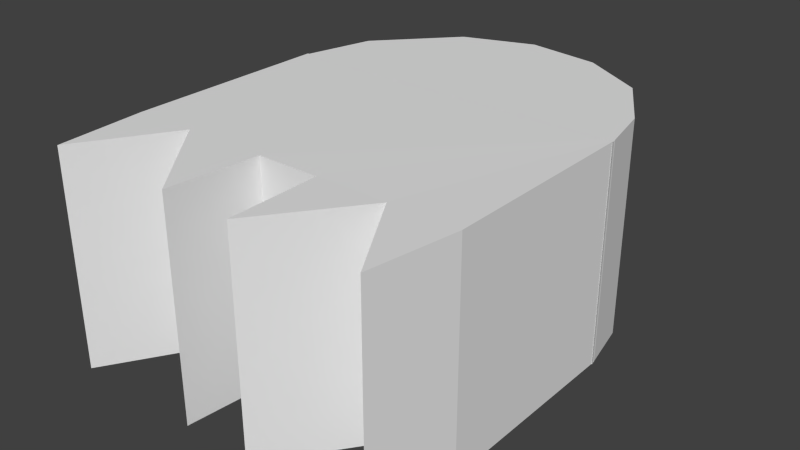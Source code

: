 # Source: Gohost.blend  (saved by Blender 2.63.0; exported with 4.5.12 LTS)
import bpy
from mathutils import Matrix  # noqa: F401  (used for matrix-valued properties, if any)

bpy.ops.wm.read_factory_settings(use_empty=True)
scene = bpy.context.scene
scene.name = 'Scene'

# ---- collections
col_collection_1 = bpy.data.collections.new('Collection 1'); scene.collection.children.link(col_collection_1)

# ---- world
world_world = bpy.data.worlds.new('World'); scene.world = world_world
world_world.color = (0.05088, 0.05088, 0.05088)
world_world.use_sun_shadow = False
world_world.sun_shadow_jitter_overblur = 0.0
world_world.cycles.sampling_method = 'MANUAL'
world_world.cycles.sample_map_resolution = 256

# ---- meshes
me_cube_001 = bpy.data.meshes.new('Cube.001')
me_cube_001.from_pydata([(1.0, 0.5125, -1.0), (1.0, -0.6783, -1.0), (-1.0, -0.6783, -1.0), (-1.0, 0.5125, -1.0), (1.0, 0.5125, 0.2471), (1.0, -0.6783, 0.2471), (-1.0, -0.6783, 0.2471), (-1.0, 0.5125, 0.2471), (0.6044, -0.6765, -1.003), (-0.6379, -0.6767, -1.0), (0.6044, -0.6765, 0.2444), (-0.6379, -0.6767, 0.2471), (-0.962, -1.198, 0.2471), (-0.962, -1.198, -1.0), (0.919, -1.194, 0.2471), (0.919, -1.194, -1.0), (0.1986, -0.6765, -1.003), (0.1986, -0.6765, 0.2444), (-0.1554, -0.6775, -1.0), (-0.1554, -0.6775, 0.2471), (-0.2092, -1.198, -1.0), (-0.2092, -1.198, 0.2471), (0.2118, -1.211, -1.001), (0.2118, -1.211, 0.2466), (-0.09401, 1.478, -1.0), (0.3356, 1.417, -1.0), (0.7106, 1.194, -1.0), (0.9328, 0.8194, -1.0), (1.004, 0.4873, -1.0), (-0.9965, 0.4873, -1.0), (-0.8884, 0.9096, -1.0), (-0.5035, 1.334, -1.0), (-0.09401, 1.478, 0.2472), (0.3356, 1.417, 0.2472), (0.7106, 1.194, 0.2472), (0.9328, 0.8194, 0.2472), (1.004, 0.4873, 0.2472), (-0.9965, 0.4873, 0.2472), (-0.8884, 0.9096, 0.2472), (-0.5035, 1.334, 0.2472), (0.003539, 0.4873, -1.0), (0.003539, 0.4873, 0.2472)], [], [(0, 4, 5, 1), (2, 6, 7, 3), (8, 1, 15), (5, 10, 14), (10, 8, 15, 14), (10, 5, 4), (8, 0, 1), (6, 2, 13, 12), (1, 5, 14, 15), (22, 23, 17, 16), (18, 19, 21, 20), (9, 2, 3), (6, 11, 7), (9, 11, 12, 13), (11, 6, 12), (2, 9, 13), (3, 0, 18), (19, 4, 7), (18, 0, 8, 16), (18, 9, 3), (11, 19, 7), (19, 17, 10, 4), (18, 16, 17, 19), (23, 10, 17), (8, 10, 23, 22), (16, 8, 22), (20, 9, 18), (19, 11, 21), (20, 21, 11, 9), (40, 24, 25), (41, 33, 32), (40, 26, 27), (41, 35, 34), (27, 35, 36, 28), (40, 29, 30), (41, 38, 37), (24, 32, 33, 25), (40, 31, 24), (40, 25, 26), (41, 34, 33), (26, 34, 35, 27), (41, 36, 35), (40, 27, 28), (25, 33, 34, 26), (29, 37, 38, 30), (30, 38, 39, 31), (41, 39, 38), (40, 30, 31), (41, 32, 39), (31, 39, 32, 24)])
_uv = me_cube_001.uv_layers.new(name='UVMap')
_uv.uv.foreach_set('vector', [0.5296, 0.0, 0.5312, 0.5079, 0.3484, 0.5084, 0.3468, 0.0005608, 0.1837, 0.0002476, 0.1852, 0.5081, 0.001558, 0.5087, 0.0, 0.0008111, 0.7155, 0.3677, 0.7157, 0.3101, 0.7956, 0.3226, 0.7157, 0.3101, 0.7155, 0.2525, 0.7956, 0.2976, 0.2659, 1.017, 0.2675, 0.5087, 0.3495, 0.5089, 0.348, 1.017, 0.7155, 0.2525, 0.7157, 0.3101, 0.5312, 0.3099, 0.7155, 0.3677, 0.5312, 0.3102, 0.7157, 0.3101, 0.1852, 0.5081, 0.1837, 0.0002476, 0.2644, 0.0, 0.2659, 0.5079, 0.3468, 0.0005608, 0.3484, 0.5084, 0.2675, 0.5087, 0.2659, 0.0008088, 0.6256, 0.2334, 0.5369, 0.1163, 0.3579, 0.07755, 0.4171, 0.1556, 0.0, 0.0, 0.5369, 0.3124, 0.18, 0.7819, 0.0, 0.0, 0.7156, 0.5619, 0.7159, 0.62, 0.5314, 0.6201, 0.7159, 0.0001453, 0.7156, 0.05826, 0.5314, 0.0, 0.9984, 0.3101, 1.0, 0.8179, 0.9158, 0.8182, 0.9142, 0.3103, 0.7156, 0.05826, 0.7159, 0.0001453, 0.7964, 0.0061, 0.7159, 0.62, 0.7156, 0.5619, 0.7964, 0.614, 0.5314, 0.6201, 0.5312, 0.3102, 0.7157, 0.4844, 0.7157, 0.1357, 0.5312, 0.3099, 0.5314, 0.0, 0.7157, 0.4844, 0.5312, 0.3102, 0.7155, 0.3677, 0.7155, 0.4258, 0.7157, 0.4844, 0.7156, 0.5619, 0.5314, 0.6201, 0.7156, 0.05826, 0.7157, 0.1357, 0.5314, 0.0, 0.7157, 0.1357, 0.7155, 0.1943, 0.7155, 0.2525, 0.5312, 0.3099, 0.0, 0.0, 0.4171, 0.1556, 0.3579, 0.07755, 0.0, 0.0, 0.7154, 0.214, 0.7155, 0.2525, 0.7155, 0.1943, 0.8169, 0.8187, 0.8153, 0.3108, 0.8342, 0.3112, 0.8357, 0.819, 0.7155, 0.4258, 0.7155, 0.3677, 0.7154, 0.4062, 0.7155, 0.5231, 0.7156, 0.5619, 0.7157, 0.4844, 0.7157, 0.1357, 0.7156, 0.05826, 0.7155, 0.097, 0.001558, 1.017, 0.0, 0.5088, 0.01937, 0.5087, 0.02093, 1.017, 0.0, 0.0, 0.0, 0.0, 0.0, 0.0, 0.0, 0.0, 0.0, 0.0, 0.0, 0.0, 0.0, 0.0, 0.0, 0.0, 0.0, 0.0, 0.0, 0.0, 0.0, 0.0, 0.0, 0.0, 0.0, 0.0, 0.0, 0.0, 0.0, 0.0, 0.0, 0.0, 0.0, 0.0, 0.0, 0.0, 0.0, 0.0, 0.0, 0.0, 0.0, 0.0, 0.0, 0.0, 0.0, 0.0, 0.0, 0.0, 0.0, 0.0, 0.0, 0.0, 0.0, 0.0, 0.0, 0.0, 0.0, 0.0, 0.0, 0.0, 0.0, 0.0, 0.0, 0.0, 0.0, 0.0, 0.0, 0.0, 0.0, 0.0, 0.0, 0.0, 0.0, 0.0, 0.0, 0.0, 0.0, 0.0, 0.0, 0.0, 0.0, 0.0, 0.0, 0.0, 0.0, 0.0, 0.0, 0.0, 0.0, 0.0, 0.0, 0.0, 0.0, 0.0, 0.0, 0.0, 0.0, 0.0, 0.0, 0.0, 0.0, 0.0, 0.0, 0.0, 0.0, 0.0, 0.0, 0.0, 0.0, 0.0, 0.0, 0.0, 0.0, 0.0, 0.0, 0.0, 0.0, 0.0, 0.0, 0.0, 0.0, 0.0, 0.0, 0.0, 0.0, 0.0, 0.0, 0.0, 0.0, 0.0, 0.0, 0.0, 0.0, 0.0, 0.0, 0.0, 0.0, 0.0, 0.0, 0.0])
me_cube_001.use_remesh_preserve_volume = False
me_cube_001.use_remesh_preserve_attributes = False
me_cube_001.use_mirror_vertex_groups = False
me_cube_001.update()

# ---- objects
ob_cube = bpy.data.objects.new('Cube', me_cube_001)

# ---- transforms, parenting, visibility, modifiers, constraints
ob_cube.location = (-0.03762, -0.8013, 0.9488)
ob_cube.lineart.crease_threshold = 0.0

# ---- collection membership
col_collection_1.objects.link(ob_cube)

# ---- scene / render settings (as saved in the file)
scene.frame_start = 1; scene.frame_end = 250; scene.frame_set(1)
scene.render.engine = 'BLENDER_EEVEE_NEXT'
scene.render.image_settings.color_mode = 'RGB'
scene.render.image_settings.compression = 90
scene.render.resolution_percentage = 50
scene.render.dither_intensity = 0.0
scene.render.bake_margin = 2
scene.render.bake_bias = 0.0
scene.cycles.use_denoising = False
scene.cycles.samples = 10
scene.cycles.sampling_pattern = 'TABULATED_SOBOL'
scene.cycles.light_sampling_threshold = 0.0
scene.cycles.use_adaptive_sampling = False
scene.cycles.use_light_tree = False
scene.cycles.blur_glossy = 0.0
scene.cycles.volume_bounces = 1
scene.cycles.pixel_filter_type = 'GAUSSIAN'
scene.cycles.sample_clamp_indirect = 0.0
scene.view_settings.view_transform = 'Standard'
bpy.context.view_layer.update()

# ---- added for rendering (the .blend has no active camera and no usable light): camera, sun
cam_auto = bpy.data.cameras.new('AutoCamera')
cam_auto.lens = 50.0
cam_auto.sensor_width = 36.0
cam_auto.clip_end = 1000.0
ob_auto_camera = bpy.data.objects.new('AutoCamera', cam_auto)
scene.collection.objects.link(ob_auto_camera)
ob_auto_camera.location = (3.27513, -4.64112, 3.21981)
ob_auto_camera.rotation_euler = (1.09748, -7.21219e-08, 0.694738)
scene.camera = ob_auto_camera
light_auto_sun = bpy.data.lights.new('AutoSun', 'SUN')
light_auto_sun.energy = 3.0
light_auto_sun.angle = 0.0523599
ob_auto_sun = bpy.data.objects.new('AutoSun', light_auto_sun)
scene.collection.objects.link(ob_auto_sun)
ob_auto_sun.rotation_euler = (0.872665, 0.174533, 0.523599)
bpy.context.view_layer.update()

